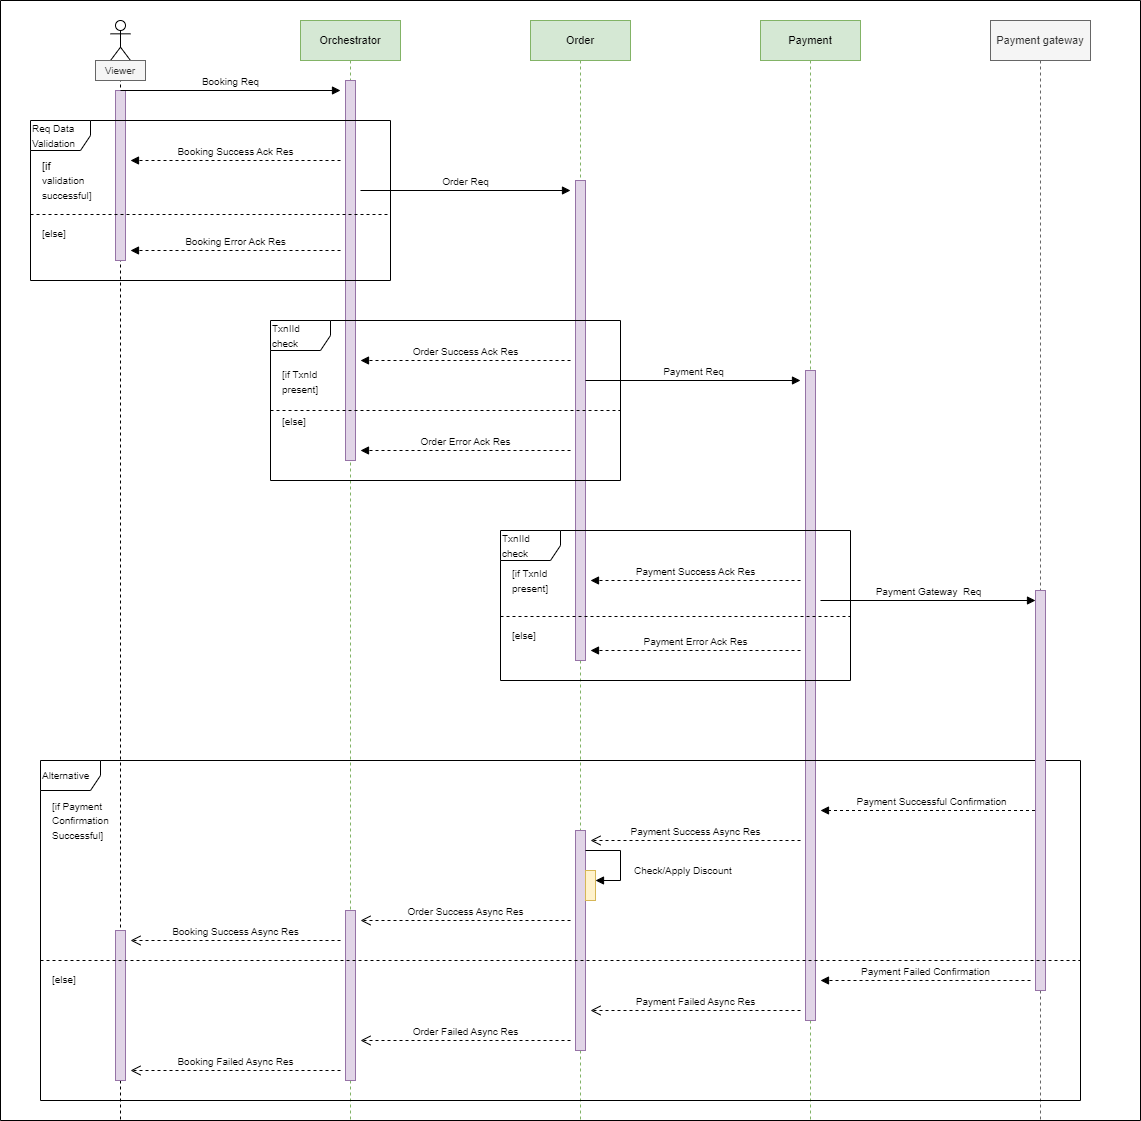

The diagram above was exported from draw.io. Its source (the exported page's mxGraphModel, read from the mxfile embedded in the PNG):
<mxGraphModel dx="1970" dy="532" grid="1" gridSize="10" guides="1" tooltips="1" connect="1" arrows="1" fold="1" page="1" pageScale="1" pageWidth="850" pageHeight="1100" math="0" shadow="0">
  <root>
    <mxCell id="0" />
    <mxCell id="1" parent="0" />
    <mxCell id="7W8U6ap6txaWTXHTcZ3n-2" value="" style="shape=umlLifeline;perimeter=lifelinePerimeter;whiteSpace=wrap;html=1;container=1;dropTarget=0;collapsible=0;recursiveResize=0;outlineConnect=0;portConstraint=eastwest;newEdgeStyle={&quot;curved&quot;:0,&quot;rounded&quot;:0};participant=umlActor;size=40;" parent="1" vertex="1">
      <mxGeometry x="90" y="80" width="20" height="1100" as="geometry" />
    </mxCell>
    <mxCell id="7W8U6ap6txaWTXHTcZ3n-60" value="" style="html=1;points=[[0,0,0,0,5],[0,1,0,0,-5],[1,0,0,0,5],[1,1,0,0,-5]];perimeter=orthogonalPerimeter;outlineConnect=0;targetShapes=umlLifeline;portConstraint=eastwest;newEdgeStyle={&quot;curved&quot;:0,&quot;rounded&quot;:0};fillColor=#e1d5e7;strokeColor=#9673a6;shadow=0;glass=0;" parent="7W8U6ap6txaWTXHTcZ3n-2" vertex="1">
      <mxGeometry x="5" y="910" width="10" height="150" as="geometry" />
    </mxCell>
    <mxCell id="7W8U6ap6txaWTXHTcZ3n-61" value="" style="html=1;points=[[0,0,0,0,5],[0,1,0,0,-5],[1,0,0,0,5],[1,1,0,0,-5]];perimeter=orthogonalPerimeter;outlineConnect=0;targetShapes=umlLifeline;portConstraint=eastwest;newEdgeStyle={&quot;curved&quot;:0,&quot;rounded&quot;:0};fillColor=#e1d5e7;strokeColor=#9673a6;shadow=0;glass=0;" parent="7W8U6ap6txaWTXHTcZ3n-2" vertex="1">
      <mxGeometry x="5" y="70" width="10" height="170" as="geometry" />
    </mxCell>
    <mxCell id="7W8U6ap6txaWTXHTcZ3n-4" value="&lt;font style=&quot;font-size: 11px;&quot;&gt;Orchestrator&lt;/font&gt;" style="shape=umlLifeline;perimeter=lifelinePerimeter;whiteSpace=wrap;html=1;container=1;dropTarget=0;collapsible=0;recursiveResize=0;outlineConnect=0;portConstraint=eastwest;newEdgeStyle={&quot;curved&quot;:0,&quot;rounded&quot;:0};fillColor=#d5e8d4;strokeColor=#82b366;" parent="1" vertex="1">
      <mxGeometry x="280" y="80" width="100" height="1100" as="geometry" />
    </mxCell>
    <mxCell id="7W8U6ap6txaWTXHTcZ3n-58" value="" style="html=1;points=[[0,0,0,0,5],[0,1,0,0,-5],[1,0,0,0,5],[1,1,0,0,-5]];perimeter=orthogonalPerimeter;outlineConnect=0;targetShapes=umlLifeline;portConstraint=eastwest;newEdgeStyle={&quot;curved&quot;:0,&quot;rounded&quot;:0};fillColor=#e1d5e7;strokeColor=#9673a6;shadow=0;glass=0;" parent="7W8U6ap6txaWTXHTcZ3n-4" vertex="1">
      <mxGeometry x="45" y="60" width="10" height="380" as="geometry" />
    </mxCell>
    <mxCell id="7W8U6ap6txaWTXHTcZ3n-59" value="" style="html=1;points=[[0,0,0,0,5],[0,1,0,0,-5],[1,0,0,0,5],[1,1,0,0,-5]];perimeter=orthogonalPerimeter;outlineConnect=0;targetShapes=umlLifeline;portConstraint=eastwest;newEdgeStyle={&quot;curved&quot;:0,&quot;rounded&quot;:0};fillColor=#e1d5e7;strokeColor=#9673a6;shadow=0;glass=0;" parent="7W8U6ap6txaWTXHTcZ3n-4" vertex="1">
      <mxGeometry x="45" y="890" width="10" height="170" as="geometry" />
    </mxCell>
    <mxCell id="7W8U6ap6txaWTXHTcZ3n-5" value="&lt;font style=&quot;font-size: 11px;&quot;&gt;Order&lt;/font&gt;" style="shape=umlLifeline;perimeter=lifelinePerimeter;whiteSpace=wrap;html=1;container=1;dropTarget=0;collapsible=0;recursiveResize=0;outlineConnect=0;portConstraint=eastwest;newEdgeStyle={&quot;curved&quot;:0,&quot;rounded&quot;:0};fillColor=#d5e8d4;strokeColor=#82b366;" parent="1" vertex="1">
      <mxGeometry x="510" y="80" width="100" height="1100" as="geometry" />
    </mxCell>
    <mxCell id="7W8U6ap6txaWTXHTcZ3n-55" value="" style="html=1;points=[[0,0,0,0,5],[0,1,0,0,-5],[1,0,0,0,5],[1,1,0,0,-5]];perimeter=orthogonalPerimeter;outlineConnect=0;targetShapes=umlLifeline;portConstraint=eastwest;newEdgeStyle={&quot;curved&quot;:0,&quot;rounded&quot;:0};fillColor=#e1d5e7;strokeColor=#9673a6;shadow=0;glass=0;" parent="7W8U6ap6txaWTXHTcZ3n-5" vertex="1">
      <mxGeometry x="45" y="160" width="10" height="480" as="geometry" />
    </mxCell>
    <mxCell id="7W8U6ap6txaWTXHTcZ3n-56" value="" style="html=1;points=[[0,0,0,0,5],[0,1,0,0,-5],[1,0,0,0,5],[1,1,0,0,-5]];perimeter=orthogonalPerimeter;outlineConnect=0;targetShapes=umlLifeline;portConstraint=eastwest;newEdgeStyle={&quot;curved&quot;:0,&quot;rounded&quot;:0};fillColor=#e1d5e7;strokeColor=#9673a6;shadow=0;glass=0;" parent="7W8U6ap6txaWTXHTcZ3n-5" vertex="1">
      <mxGeometry x="45" y="810" width="10" height="220" as="geometry" />
    </mxCell>
    <mxCell id="7W8U6ap6txaWTXHTcZ3n-6" value="&lt;font style=&quot;font-size: 11px;&quot;&gt;Payment&lt;/font&gt;" style="shape=umlLifeline;perimeter=lifelinePerimeter;whiteSpace=wrap;html=1;container=1;dropTarget=0;collapsible=0;recursiveResize=0;outlineConnect=0;portConstraint=eastwest;newEdgeStyle={&quot;curved&quot;:0,&quot;rounded&quot;:0};fillColor=#d5e8d4;strokeColor=#82b366;" parent="1" vertex="1">
      <mxGeometry x="740" y="80" width="100" height="1100" as="geometry" />
    </mxCell>
    <mxCell id="7W8U6ap6txaWTXHTcZ3n-53" value="" style="html=1;points=[[0,0,0,0,5],[0,1,0,0,-5],[1,0,0,0,5],[1,1,0,0,-5]];perimeter=orthogonalPerimeter;outlineConnect=0;targetShapes=umlLifeline;portConstraint=eastwest;newEdgeStyle={&quot;curved&quot;:0,&quot;rounded&quot;:0};perimeterSpacing=0;backgroundOutline=0;fillColor=#e1d5e7;strokeColor=#9673a6;" parent="7W8U6ap6txaWTXHTcZ3n-6" vertex="1">
      <mxGeometry x="45" y="350" width="10" height="650" as="geometry" />
    </mxCell>
    <mxCell id="7W8U6ap6txaWTXHTcZ3n-7" value="&lt;font style=&quot;font-size: 10px;&quot;&gt;Booking Req&lt;/font&gt;" style="html=1;verticalAlign=bottom;endArrow=block;curved=0;rounded=0;" parent="1" edge="1">
      <mxGeometry width="80" relative="1" as="geometry">
        <mxPoint x="100" y="150" as="sourcePoint" />
        <mxPoint x="320" y="150" as="targetPoint" />
      </mxGeometry>
    </mxCell>
    <mxCell id="7W8U6ap6txaWTXHTcZ3n-12" value="&lt;font style=&quot;font-size: 10px;&quot;&gt;Booking Error Ack Res&lt;/font&gt;" style="html=1;verticalAlign=bottom;endArrow=block;curved=0;rounded=0;dashed=1;" parent="1" edge="1">
      <mxGeometry width="80" relative="1" as="geometry">
        <mxPoint x="320" y="310" as="sourcePoint" />
        <mxPoint x="110" y="310" as="targetPoint" />
        <mxPoint as="offset" />
      </mxGeometry>
    </mxCell>
    <mxCell id="7W8U6ap6txaWTXHTcZ3n-14" value="&lt;font style=&quot;font-size: 10px;&quot;&gt;Req Data Validation&lt;/font&gt;" style="shape=umlFrame;whiteSpace=wrap;html=1;pointerEvents=0;align=left;" parent="1" vertex="1">
      <mxGeometry x="10" y="180" width="360" height="160" as="geometry" />
    </mxCell>
    <mxCell id="7W8U6ap6txaWTXHTcZ3n-15" value="" style="line;strokeWidth=1;fillColor=none;align=left;verticalAlign=middle;spacingTop=-1;spacingLeft=3;spacingRight=3;rotatable=0;labelPosition=right;points=[];portConstraint=eastwest;strokeColor=inherit;dashed=1;" parent="1" vertex="1">
      <mxGeometry x="10" y="270" width="360" height="8" as="geometry" />
    </mxCell>
    <mxCell id="7W8U6ap6txaWTXHTcZ3n-16" value="&lt;font style=&quot;font-size: 11px;&quot;&gt;[if&amp;nbsp;&lt;/font&gt;&lt;div style=&quot;&quot;&gt;&lt;font style=&quot;font-size: 10px;&quot;&gt;validation&amp;nbsp;&lt;/font&gt;&lt;/div&gt;&lt;div style=&quot;&quot;&gt;&lt;font style=&quot;font-size: 10px;&quot;&gt;successful]&lt;/font&gt;&lt;/div&gt;" style="text;html=1;align=left;verticalAlign=middle;resizable=0;points=[];autosize=1;strokeColor=none;fillColor=none;" parent="1" vertex="1">
      <mxGeometry x="20" y="210" width="70" height="60" as="geometry" />
    </mxCell>
    <mxCell id="7W8U6ap6txaWTXHTcZ3n-17" value="&lt;font style=&quot;font-size: 10px;&quot;&gt;[else]&lt;/font&gt;" style="text;html=1;align=left;verticalAlign=middle;resizable=0;points=[];autosize=1;strokeColor=none;fillColor=none;" parent="1" vertex="1">
      <mxGeometry x="20" y="278" width="50" height="30" as="geometry" />
    </mxCell>
    <mxCell id="7W8U6ap6txaWTXHTcZ3n-19" value="&lt;font style=&quot;font-size: 10px;&quot;&gt;Order Error Ack Res&lt;/font&gt;" style="html=1;verticalAlign=bottom;endArrow=block;curved=0;rounded=0;dashed=1;" parent="1" edge="1">
      <mxGeometry x="-0.0022" width="80" relative="1" as="geometry">
        <mxPoint x="550" y="510" as="sourcePoint" />
        <mxPoint x="340" y="510" as="targetPoint" />
        <mxPoint as="offset" />
      </mxGeometry>
    </mxCell>
    <mxCell id="7W8U6ap6txaWTXHTcZ3n-20" value="&lt;font style=&quot;font-size: 10px;&quot;&gt;TxnIId&amp;nbsp;&lt;/font&gt;&lt;div&gt;&lt;font style=&quot;font-size: 10px;&quot;&gt;check&lt;/font&gt;&lt;/div&gt;" style="shape=umlFrame;whiteSpace=wrap;html=1;pointerEvents=0;align=left;" parent="1" vertex="1">
      <mxGeometry x="250" y="380" width="350" height="160" as="geometry" />
    </mxCell>
    <mxCell id="7W8U6ap6txaWTXHTcZ3n-21" value="" style="line;strokeWidth=1;fillColor=none;align=left;verticalAlign=middle;spacingTop=-1;spacingLeft=3;spacingRight=3;rotatable=0;labelPosition=right;points=[];portConstraint=eastwest;strokeColor=inherit;dashed=1;" parent="1" vertex="1">
      <mxGeometry x="250" y="466" width="350" height="8" as="geometry" />
    </mxCell>
    <mxCell id="7W8U6ap6txaWTXHTcZ3n-22" value="&lt;font style=&quot;font-size: 10px;&quot;&gt;[if TxnId&amp;nbsp;&lt;/font&gt;&lt;div&gt;&lt;font style=&quot;font-size: 10px;&quot;&gt;present]&lt;/font&gt;&lt;/div&gt;" style="text;html=1;align=left;verticalAlign=middle;resizable=0;points=[];autosize=1;strokeColor=none;fillColor=none;" parent="1" vertex="1">
      <mxGeometry x="260" y="421" width="60" height="40" as="geometry" />
    </mxCell>
    <mxCell id="7W8U6ap6txaWTXHTcZ3n-24" value="&lt;font style=&quot;font-size: 10px;&quot;&gt;[else]&lt;/font&gt;" style="text;html=1;align=left;verticalAlign=middle;resizable=0;points=[];autosize=1;strokeColor=none;fillColor=none;" parent="1" vertex="1">
      <mxGeometry x="260" y="466" width="50" height="30" as="geometry" />
    </mxCell>
    <mxCell id="7W8U6ap6txaWTXHTcZ3n-26" value="&lt;font style=&quot;font-size: 10px;&quot;&gt;TxnIId&amp;nbsp;&lt;/font&gt;&lt;div&gt;&lt;font style=&quot;font-size: 10px;&quot;&gt;check&lt;/font&gt;&lt;/div&gt;" style="shape=umlFrame;whiteSpace=wrap;html=1;pointerEvents=0;align=left;" parent="1" vertex="1">
      <mxGeometry x="480" y="590" width="350" height="150" as="geometry" />
    </mxCell>
    <mxCell id="7W8U6ap6txaWTXHTcZ3n-27" value="&lt;font style=&quot;font-size: 10px;&quot;&gt;Payment Success Ack Res&lt;/font&gt;" style="html=1;verticalAlign=bottom;endArrow=block;curved=0;rounded=0;dashed=1;" parent="1" edge="1">
      <mxGeometry width="80" relative="1" as="geometry">
        <mxPoint x="780" y="640" as="sourcePoint" />
        <mxPoint x="570" y="640" as="targetPoint" />
      </mxGeometry>
    </mxCell>
    <mxCell id="7W8U6ap6txaWTXHTcZ3n-28" value="" style="line;strokeWidth=1;fillColor=none;align=left;verticalAlign=middle;spacingTop=-1;spacingLeft=3;spacingRight=3;rotatable=0;labelPosition=right;points=[];portConstraint=eastwest;strokeColor=inherit;dashed=1;" parent="1" vertex="1">
      <mxGeometry x="480" y="672" width="350" height="8" as="geometry" />
    </mxCell>
    <mxCell id="7W8U6ap6txaWTXHTcZ3n-29" value="&lt;font style=&quot;font-size: 10px;&quot;&gt;[if TxnId&amp;nbsp;&lt;/font&gt;&lt;div&gt;&lt;font style=&quot;font-size: 10px;&quot;&gt;present]&lt;/font&gt;&lt;/div&gt;" style="text;html=1;align=left;verticalAlign=middle;resizable=0;points=[];autosize=1;strokeColor=none;fillColor=none;" parent="1" vertex="1">
      <mxGeometry x="490" y="620" width="60" height="40" as="geometry" />
    </mxCell>
    <mxCell id="7W8U6ap6txaWTXHTcZ3n-30" value="&lt;font style=&quot;font-size: 10px;&quot;&gt;[else]&lt;/font&gt;" style="text;html=1;align=left;verticalAlign=middle;resizable=0;points=[];autosize=1;strokeColor=none;fillColor=none;" parent="1" vertex="1">
      <mxGeometry x="490" y="680" width="50" height="30" as="geometry" />
    </mxCell>
    <mxCell id="7W8U6ap6txaWTXHTcZ3n-31" value="&lt;font style=&quot;font-size: 10px;&quot;&gt;Payment Error Ack Res&lt;/font&gt;" style="html=1;verticalAlign=bottom;endArrow=block;curved=0;rounded=0;dashed=1;" parent="1" edge="1">
      <mxGeometry width="80" relative="1" as="geometry">
        <mxPoint x="780" y="710" as="sourcePoint" />
        <mxPoint x="570" y="710" as="targetPoint" />
      </mxGeometry>
    </mxCell>
    <mxCell id="7W8U6ap6txaWTXHTcZ3n-33" value="&lt;font style=&quot;font-size: 11px;&quot;&gt;Payment gateway&lt;/font&gt;" style="shape=umlLifeline;perimeter=lifelinePerimeter;whiteSpace=wrap;html=1;container=1;dropTarget=0;collapsible=0;recursiveResize=0;outlineConnect=0;portConstraint=eastwest;newEdgeStyle={&quot;curved&quot;:0,&quot;rounded&quot;:0};fillColor=#f5f5f5;strokeColor=#666666;fontColor=#333333;" parent="1" vertex="1">
      <mxGeometry x="970" y="80" width="100" height="1100" as="geometry" />
    </mxCell>
    <mxCell id="7W8U6ap6txaWTXHTcZ3n-34" value="&lt;span style=&quot;font-size: 10px;&quot;&gt;Payment Gateway&amp;nbsp; Req&lt;/span&gt;" style="html=1;verticalAlign=bottom;endArrow=block;curved=0;rounded=0;" parent="1" edge="1">
      <mxGeometry width="80" relative="1" as="geometry">
        <mxPoint x="800" y="660" as="sourcePoint" />
        <mxPoint x="1015" y="660" as="targetPoint" />
      </mxGeometry>
    </mxCell>
    <mxCell id="7W8U6ap6txaWTXHTcZ3n-35" value="&lt;font style=&quot;font-size: 10px;&quot;&gt;Payment Successful Confirmation&lt;/font&gt;" style="html=1;verticalAlign=bottom;endArrow=block;curved=0;rounded=0;dashed=1;" parent="1" edge="1">
      <mxGeometry x="-0.0022" width="80" relative="1" as="geometry">
        <mxPoint x="1020.5" y="870" as="sourcePoint" />
        <mxPoint x="800" y="870" as="targetPoint" />
        <mxPoint as="offset" />
      </mxGeometry>
    </mxCell>
    <mxCell id="7W8U6ap6txaWTXHTcZ3n-36" value="&lt;span style=&quot;font-size: 10px;&quot;&gt;Alternative&lt;/span&gt;" style="shape=umlFrame;whiteSpace=wrap;html=1;pointerEvents=0;align=left;width=60;height=30;" parent="1" vertex="1">
      <mxGeometry x="20" y="820" width="1040" height="340" as="geometry" />
    </mxCell>
    <mxCell id="7W8U6ap6txaWTXHTcZ3n-38" value="&lt;span style=&quot;font-size: 10px;&quot;&gt;[if Payment&lt;/span&gt;&lt;div&gt;&lt;span style=&quot;font-size: 10px;&quot;&gt;Confirmation&lt;/span&gt;&lt;div&gt;&lt;span style=&quot;font-size: 10px;&quot;&gt;Successful]&lt;/span&gt;&lt;/div&gt;&lt;/div&gt;" style="text;html=1;align=left;verticalAlign=middle;resizable=0;points=[];autosize=1;strokeColor=none;fillColor=none;" parent="1" vertex="1">
      <mxGeometry x="30" y="850" width="80" height="60" as="geometry" />
    </mxCell>
    <mxCell id="7W8U6ap6txaWTXHTcZ3n-41" value="&lt;span style=&quot;font-size: 10px;&quot;&gt;Payment Success Async Res&lt;/span&gt;" style="html=1;verticalAlign=bottom;endArrow=open;dashed=1;endSize=8;curved=0;rounded=0;" parent="1" edge="1">
      <mxGeometry x="-0.0022" relative="1" as="geometry">
        <mxPoint x="780" y="900" as="sourcePoint" />
        <mxPoint x="570" y="900" as="targetPoint" />
        <mxPoint as="offset" />
      </mxGeometry>
    </mxCell>
    <mxCell id="7W8U6ap6txaWTXHTcZ3n-50" value="&lt;font style=&quot;font-size: 10px;&quot;&gt;Viewer&lt;/font&gt;" style="html=1;whiteSpace=wrap;fillColor=#f5f5f5;strokeColor=#666666;fontColor=#333333;" parent="1" vertex="1">
      <mxGeometry x="75" y="120" width="50" height="20" as="geometry" />
    </mxCell>
    <mxCell id="7W8U6ap6txaWTXHTcZ3n-51" value="" style="html=1;points=[[0,0,0,0,5],[0,1,0,0,-5],[1,0,0,0,5],[1,1,0,0,-5]];perimeter=orthogonalPerimeter;outlineConnect=0;targetShapes=umlLifeline;portConstraint=eastwest;newEdgeStyle={&quot;curved&quot;:0,&quot;rounded&quot;:0};fillColor=#e1d5e7;strokeColor=#9673a6;" parent="1" vertex="1">
      <mxGeometry x="1015" y="650" width="10" height="400" as="geometry" />
    </mxCell>
    <mxCell id="7W8U6ap6txaWTXHTcZ3n-62" value="" style="swimlane;startSize=0;" parent="1" vertex="1">
      <mxGeometry x="-20" y="60" width="1140" height="1120" as="geometry" />
    </mxCell>
    <mxCell id="f9w87sYbvGldGzvtpiF0-1" value="" style="html=1;points=[[0,0,0,0,5],[0,1,0,0,-5],[1,0,0,0,5],[1,1,0,0,-5]];perimeter=orthogonalPerimeter;outlineConnect=0;targetShapes=umlLifeline;portConstraint=eastwest;newEdgeStyle={&quot;curved&quot;:0,&quot;rounded&quot;:0};fillColor=#fff2cc;strokeColor=#d6b656;" parent="7W8U6ap6txaWTXHTcZ3n-62" vertex="1">
      <mxGeometry x="585" y="870" width="10" height="30" as="geometry" />
    </mxCell>
    <mxCell id="7W8U6ap6txaWTXHTcZ3n-37" value="" style="line;strokeWidth=1;fillColor=none;align=left;verticalAlign=middle;spacingTop=-1;spacingLeft=3;spacingRight=3;rotatable=0;labelPosition=right;points=[];portConstraint=eastwest;strokeColor=inherit;dashed=1;" parent="7W8U6ap6txaWTXHTcZ3n-62" vertex="1">
      <mxGeometry x="40" y="956" width="1040" height="8" as="geometry" />
    </mxCell>
    <mxCell id="7W8U6ap6txaWTXHTcZ3n-42" value="&lt;span style=&quot;font-size: 10px;&quot;&gt;Order Success Async Res&lt;/span&gt;" style="html=1;verticalAlign=bottom;endArrow=open;dashed=1;endSize=8;curved=0;rounded=0;" parent="7W8U6ap6txaWTXHTcZ3n-62" edge="1">
      <mxGeometry relative="1" as="geometry">
        <mxPoint x="570" y="920" as="sourcePoint" />
        <mxPoint x="360" y="920" as="targetPoint" />
      </mxGeometry>
    </mxCell>
    <mxCell id="7W8U6ap6txaWTXHTcZ3n-43" value="&lt;span style=&quot;font-size: 10px;&quot;&gt;Booking Success Async Res&lt;/span&gt;" style="html=1;verticalAlign=bottom;endArrow=open;dashed=1;endSize=8;curved=0;rounded=0;" parent="7W8U6ap6txaWTXHTcZ3n-62" edge="1">
      <mxGeometry relative="1" as="geometry">
        <mxPoint x="340" y="940" as="sourcePoint" />
        <mxPoint x="130" y="940" as="targetPoint" />
      </mxGeometry>
    </mxCell>
    <mxCell id="7W8U6ap6txaWTXHTcZ3n-40" value="&lt;font style=&quot;font-size: 10px;&quot;&gt;Payment Failed Confirmation&lt;/font&gt;" style="html=1;verticalAlign=bottom;endArrow=block;curved=0;rounded=0;dashed=1;" parent="7W8U6ap6txaWTXHTcZ3n-62" edge="1">
      <mxGeometry x="-0.0022" width="80" relative="1" as="geometry">
        <mxPoint x="1030" y="980" as="sourcePoint" />
        <mxPoint x="820" y="980" as="targetPoint" />
        <mxPoint as="offset" />
      </mxGeometry>
    </mxCell>
    <mxCell id="7W8U6ap6txaWTXHTcZ3n-47" value="&lt;span style=&quot;font-size: 10px;&quot;&gt;Payment Failed Async Res&lt;/span&gt;" style="html=1;verticalAlign=bottom;endArrow=open;dashed=1;endSize=8;curved=0;rounded=0;" parent="7W8U6ap6txaWTXHTcZ3n-62" edge="1">
      <mxGeometry x="-0.0022" relative="1" as="geometry">
        <mxPoint x="800" y="1010" as="sourcePoint" />
        <mxPoint x="590" y="1010" as="targetPoint" />
        <mxPoint as="offset" />
      </mxGeometry>
    </mxCell>
    <mxCell id="7W8U6ap6txaWTXHTcZ3n-48" value="&lt;span style=&quot;font-size: 10px;&quot;&gt;Order Failed Async Res&lt;/span&gt;" style="html=1;verticalAlign=bottom;endArrow=open;dashed=1;endSize=8;curved=0;rounded=0;" parent="7W8U6ap6txaWTXHTcZ3n-62" edge="1">
      <mxGeometry x="-0.0022" relative="1" as="geometry">
        <mxPoint x="570" y="1040" as="sourcePoint" />
        <mxPoint x="360" y="1040" as="targetPoint" />
        <mxPoint as="offset" />
      </mxGeometry>
    </mxCell>
    <mxCell id="7W8U6ap6txaWTXHTcZ3n-49" value="&lt;span style=&quot;font-size: 10px;&quot;&gt;Booking Failed Async Res&lt;/span&gt;" style="html=1;verticalAlign=bottom;endArrow=open;dashed=1;endSize=8;curved=0;rounded=0;" parent="7W8U6ap6txaWTXHTcZ3n-62" edge="1">
      <mxGeometry relative="1" as="geometry">
        <mxPoint x="340" y="1070" as="sourcePoint" />
        <mxPoint x="130" y="1070" as="targetPoint" />
      </mxGeometry>
    </mxCell>
    <mxCell id="7W8U6ap6txaWTXHTcZ3n-39" value="&lt;font style=&quot;font-size: 10px;&quot;&gt;[else]&lt;/font&gt;" style="text;html=1;align=left;verticalAlign=middle;resizable=0;points=[];autosize=1;strokeColor=none;fillColor=none;" parent="7W8U6ap6txaWTXHTcZ3n-62" vertex="1">
      <mxGeometry x="50" y="964" width="50" height="30" as="geometry" />
    </mxCell>
    <mxCell id="7W8U6ap6txaWTXHTcZ3n-25" value="&lt;font style=&quot;font-size: 10px;&quot;&gt;Payment Req&lt;/font&gt;" style="html=1;verticalAlign=bottom;endArrow=block;curved=0;rounded=0;" parent="7W8U6ap6txaWTXHTcZ3n-62" edge="1">
      <mxGeometry width="80" relative="1" as="geometry">
        <mxPoint x="585" y="380" as="sourcePoint" />
        <mxPoint x="800" y="380" as="targetPoint" />
      </mxGeometry>
    </mxCell>
    <mxCell id="7W8U6ap6txaWTXHTcZ3n-23" value="&lt;font style=&quot;font-size: 10px;&quot;&gt;Order Success Ack Res&lt;/font&gt;" style="html=1;verticalAlign=bottom;endArrow=block;curved=0;rounded=0;dashed=1;" parent="7W8U6ap6txaWTXHTcZ3n-62" edge="1">
      <mxGeometry width="80" relative="1" as="geometry">
        <mxPoint x="570" y="360" as="sourcePoint" />
        <mxPoint x="360" y="360" as="targetPoint" />
      </mxGeometry>
    </mxCell>
    <mxCell id="7W8U6ap6txaWTXHTcZ3n-10" value="&lt;font style=&quot;font-size: 10px;&quot;&gt;Booking Success Ack Res&lt;/font&gt;" style="html=1;verticalAlign=bottom;endArrow=block;curved=0;rounded=0;dashed=1;" parent="7W8U6ap6txaWTXHTcZ3n-62" edge="1">
      <mxGeometry width="80" relative="1" as="geometry">
        <mxPoint x="340" y="160" as="sourcePoint" />
        <mxPoint x="130" y="160" as="targetPoint" />
      </mxGeometry>
    </mxCell>
    <mxCell id="7W8U6ap6txaWTXHTcZ3n-18" value="&lt;font style=&quot;font-size: 10px;&quot;&gt;Order Req&lt;/font&gt;" style="html=1;verticalAlign=bottom;endArrow=block;curved=0;rounded=0;" parent="7W8U6ap6txaWTXHTcZ3n-62" edge="1">
      <mxGeometry width="80" relative="1" as="geometry">
        <mxPoint x="360" y="190" as="sourcePoint" />
        <mxPoint x="570" y="190" as="targetPoint" />
      </mxGeometry>
    </mxCell>
    <mxCell id="f9w87sYbvGldGzvtpiF0-2" value="&lt;font style=&quot;font-size: 10px;&quot;&gt;Check/Apply Discount&lt;/font&gt;" style="html=1;align=left;spacingLeft=2;endArrow=block;rounded=0;edgeStyle=orthogonalEdgeStyle;curved=0;rounded=0;" parent="1" source="7W8U6ap6txaWTXHTcZ3n-56" target="f9w87sYbvGldGzvtpiF0-1" edge="1">
      <mxGeometry x="0.2222" y="10" relative="1" as="geometry">
        <mxPoint x="570" y="910" as="sourcePoint" />
        <Array as="points">
          <mxPoint x="600" y="910" />
          <mxPoint x="600" y="940" />
        </Array>
        <mxPoint as="offset" />
      </mxGeometry>
    </mxCell>
  </root>
</mxGraphModel>